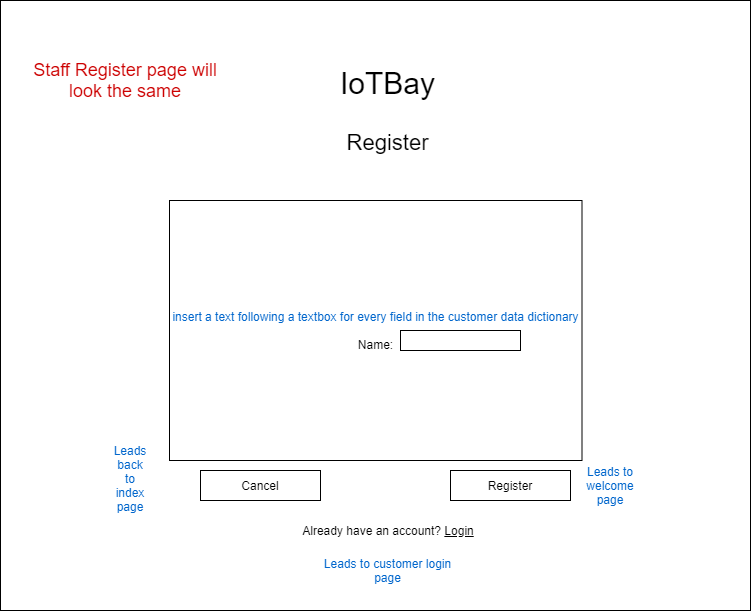

The diagram above was exported from draw.io. Its source (the exported page's mxGraphModel, read from the mxfile embedded in the PNG):
<mxGraphModel dx="1422" dy="713" grid="1" gridSize="10" guides="1" tooltips="1" connect="1" arrows="1" fold="1" page="1" pageScale="1" pageWidth="850" pageHeight="1100" math="0" shadow="0">
  <root>
    <mxCell id="0" />
    <mxCell id="1" parent="0" />
    <mxCell id="ylPf63qQP93tV0IcrvsO-1" value="" style="rounded=0;whiteSpace=wrap;html=1;" vertex="1" parent="1">
      <mxGeometry x="50" y="60" width="750" height="610" as="geometry" />
    </mxCell>
    <mxCell id="ylPf63qQP93tV0IcrvsO-2" value="&lt;font&gt;&lt;span style=&quot;font-size: 30px&quot;&gt;IoTBay&lt;/span&gt;&lt;br&gt;&lt;br&gt;&lt;br&gt;&lt;font style=&quot;font-size: 22px&quot;&gt;Register&lt;/font&gt;&lt;/font&gt;" style="text;html=1;strokeColor=none;fillColor=none;align=center;verticalAlign=middle;whiteSpace=wrap;rounded=0;" vertex="1" parent="1">
      <mxGeometry x="320" y="120" width="235" height="100" as="geometry" />
    </mxCell>
    <mxCell id="ylPf63qQP93tV0IcrvsO-3" value="&lt;font color=&quot;#0066cc&quot;&gt;insert a text following a textbox for every field in the customer data dictionary&lt;/font&gt;&lt;br&gt;&lt;br&gt;Name:" style="rounded=0;whiteSpace=wrap;html=1;" vertex="1" parent="1">
      <mxGeometry x="219" y="260" width="412.5" height="260" as="geometry" />
    </mxCell>
    <mxCell id="ylPf63qQP93tV0IcrvsO-4" value="" style="rounded=0;whiteSpace=wrap;html=1;" vertex="1" parent="1">
      <mxGeometry x="450" y="390" width="120" height="20" as="geometry" />
    </mxCell>
    <mxCell id="ylPf63qQP93tV0IcrvsO-5" value="Already have an account? &lt;u&gt;Login&lt;/u&gt;" style="text;html=1;strokeColor=none;fillColor=none;align=center;verticalAlign=middle;whiteSpace=wrap;rounded=0;" vertex="1" parent="1">
      <mxGeometry x="307.5" y="580" width="260" height="20" as="geometry" />
    </mxCell>
    <mxCell id="ylPf63qQP93tV0IcrvsO-7" value="Register" style="rounded=0;whiteSpace=wrap;html=1;" vertex="1" parent="1">
      <mxGeometry x="500" y="530" width="120" height="30" as="geometry" />
    </mxCell>
    <mxCell id="ylPf63qQP93tV0IcrvsO-8" value="Cancel" style="rounded=0;whiteSpace=wrap;html=1;" vertex="1" parent="1">
      <mxGeometry x="250" y="530" width="120" height="30" as="geometry" />
    </mxCell>
    <mxCell id="ylPf63qQP93tV0IcrvsO-9" value="&lt;span style=&quot;background-color: rgb(255 , 255 , 255)&quot;&gt;&lt;font color=&quot;#0066cc&quot;&gt;Leads to welcome page&lt;/font&gt;&lt;/span&gt;" style="text;html=1;strokeColor=none;fillColor=none;align=center;verticalAlign=middle;whiteSpace=wrap;rounded=0;" vertex="1" parent="1">
      <mxGeometry x="640" y="535" width="40" height="20" as="geometry" />
    </mxCell>
    <mxCell id="ylPf63qQP93tV0IcrvsO-11" value="&lt;span style=&quot;background-color: rgb(255 , 255 , 255)&quot;&gt;&lt;font color=&quot;#0066cc&quot;&gt;Leads back to index page&lt;br&gt;&lt;br&gt;&lt;/font&gt;&lt;/span&gt;" style="text;html=1;strokeColor=none;fillColor=none;align=center;verticalAlign=middle;whiteSpace=wrap;rounded=0;" vertex="1" parent="1">
      <mxGeometry x="160" y="535" width="40" height="20" as="geometry" />
    </mxCell>
    <mxCell id="ylPf63qQP93tV0IcrvsO-12" value="&lt;span style=&quot;background-color: rgb(255 , 255 , 255)&quot;&gt;&lt;font color=&quot;#0066cc&quot;&gt;Leads to customer login page&lt;br&gt;&lt;/font&gt;&lt;/span&gt;" style="text;html=1;strokeColor=none;fillColor=none;align=center;verticalAlign=middle;whiteSpace=wrap;rounded=0;" vertex="1" parent="1">
      <mxGeometry x="360" y="620" width="155" height="20" as="geometry" />
    </mxCell>
    <mxCell id="ylPf63qQP93tV0IcrvsO-13" value="&lt;font color=&quot;#cc0000&quot; style=&quot;font-size: 18px&quot;&gt;Staff Register page will look the same&lt;/font&gt;" style="text;html=1;strokeColor=none;fillColor=none;align=center;verticalAlign=middle;whiteSpace=wrap;rounded=0;" vertex="1" parent="1">
      <mxGeometry x="80" y="100" width="190" height="80" as="geometry" />
    </mxCell>
  </root>
</mxGraphModel>